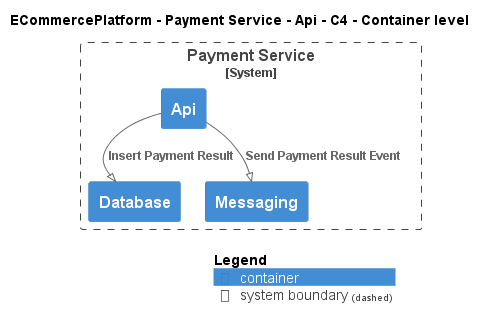

The diagram above was rendered by PlantUML. Its source (embedded in the PNG):
@startuml
!pragma layout smetana
!include ..\..\..\..\..\.c4s\C4_Container.puml

AddElementTag("c4interflow:lifecycle:new", $bgColor=green, $fontColor=#ffffff, $borderColor=green, $shadowing="False")
AddElementTag("c4interflow:lifecycle:changed", $bgColor=orange, $fontColor=#ffffff, $borderColor=orange, $shadowing="False")
AddElementTag("c4interflow:lifecycle:removed", $bgColor=red, $fontColor=#ffffff, $borderColor=red, $shadowing="False")

AddRelTag("c4interflow:lifecycle:new", $textColor=green, $lineColor=green)
AddRelTag("c4interflow:lifecycle:changed", $textColor=orange, $lineColor=orange)
AddRelTag("c4interflow:lifecycle:removed", $textColor=red, $lineColor=red)

SHOW_PERSON_PORTRAIT()
LAYOUT_TOP_DOWN()

skinparam linetype polyline

title ECommercePlatform - Payment Service - Api - C4 - Container level


System_Boundary(ECommercePlatform.SoftwareSystems.PaymentService, "Payment Service") {
    Container(ECommercePlatform.SoftwareSystems.PaymentService.Containers.Api, "Api", "", "")
    Container(ECommercePlatform.SoftwareSystems.PaymentService.Containers.Database, "Database", "", "")
    Container(ECommercePlatform.SoftwareSystems.PaymentService.Containers.Messaging, "Messaging", "", "")
}

Rel(ECommercePlatform.SoftwareSystems.PaymentService.Containers.Api, ECommercePlatform.SoftwareSystems.PaymentService.Containers.Database, "Insert Payment Result")
Rel(ECommercePlatform.SoftwareSystems.PaymentService.Containers.Api, ECommercePlatform.SoftwareSystems.PaymentService.Containers.Messaging, "Send Payment Result Event")


SHOW_LEGEND()
@enduml